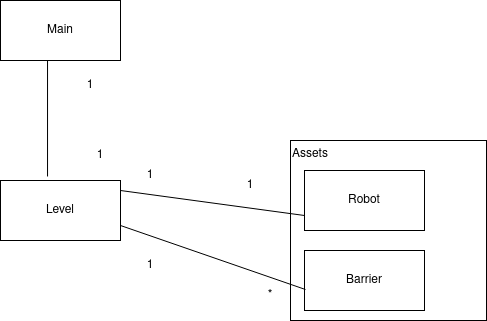

The diagram above was exported from draw.io. Its source (the exported page's mxGraphModel, read from the mxfile embedded in the PNG):
<mxGraphModel dx="1350" dy="782" grid="1" gridSize="10" guides="1" tooltips="1" connect="1" arrows="1" fold="1" page="1" pageScale="1" pageWidth="827" pageHeight="1169" math="0" shadow="0">
  <root>
    <mxCell id="0" />
    <mxCell id="1" parent="0" />
    <mxCell id="ep3xUX67IFqz8tnc63n8-5" value="&lt;div align=&quot;left&quot;&gt;Assets&lt;/div&gt;" style="rounded=0;whiteSpace=wrap;html=1;align=left;verticalAlign=top;" vertex="1" parent="1">
      <mxGeometry x="400" y="260" width="196" height="180" as="geometry" />
    </mxCell>
    <mxCell id="ep3xUX67IFqz8tnc63n8-1" value="Main" style="rounded=0;whiteSpace=wrap;html=1;" vertex="1" parent="1">
      <mxGeometry x="110" y="120" width="120" height="60" as="geometry" />
    </mxCell>
    <mxCell id="ep3xUX67IFqz8tnc63n8-2" value="Level" style="rounded=0;whiteSpace=wrap;html=1;" vertex="1" parent="1">
      <mxGeometry x="110" y="300" width="120" height="60" as="geometry" />
    </mxCell>
    <mxCell id="ep3xUX67IFqz8tnc63n8-3" value="Robot" style="rounded=0;whiteSpace=wrap;html=1;" vertex="1" parent="1">
      <mxGeometry x="414" y="290" width="120" height="60" as="geometry" />
    </mxCell>
    <mxCell id="ep3xUX67IFqz8tnc63n8-4" value="Barrier" style="rounded=0;whiteSpace=wrap;html=1;" vertex="1" parent="1">
      <mxGeometry x="414" y="370" width="120" height="60" as="geometry" />
    </mxCell>
    <mxCell id="ep3xUX67IFqz8tnc63n8-8" value="1" style="text;html=1;strokeColor=none;fillColor=none;align=center;verticalAlign=middle;whiteSpace=wrap;rounded=0;" vertex="1" parent="1">
      <mxGeometry x="170" y="190" width="60" height="30" as="geometry" />
    </mxCell>
    <mxCell id="ep3xUX67IFqz8tnc63n8-9" value="1" style="text;html=1;strokeColor=none;fillColor=none;align=center;verticalAlign=middle;whiteSpace=wrap;rounded=0;" vertex="1" parent="1">
      <mxGeometry x="180" y="260" width="60" height="30" as="geometry" />
    </mxCell>
    <mxCell id="ep3xUX67IFqz8tnc63n8-11" value="1" style="text;html=1;strokeColor=none;fillColor=none;align=center;verticalAlign=middle;whiteSpace=wrap;rounded=0;" vertex="1" parent="1">
      <mxGeometry x="230" y="280" width="60" height="30" as="geometry" />
    </mxCell>
    <mxCell id="ep3xUX67IFqz8tnc63n8-12" value="" style="endArrow=none;html=1;rounded=0;exitX=0.392;exitY=-0.067;exitDx=0;exitDy=0;exitPerimeter=0;entryX=0.392;entryY=1;entryDx=0;entryDy=0;entryPerimeter=0;" edge="1" parent="1" source="ep3xUX67IFqz8tnc63n8-2" target="ep3xUX67IFqz8tnc63n8-1">
      <mxGeometry width="50" height="50" relative="1" as="geometry">
        <mxPoint x="130" y="260" as="sourcePoint" />
        <mxPoint x="180" y="210" as="targetPoint" />
      </mxGeometry>
    </mxCell>
    <mxCell id="ep3xUX67IFqz8tnc63n8-13" value="" style="endArrow=none;html=1;rounded=0;exitX=0;exitY=1;exitDx=0;exitDy=0;entryX=0;entryY=0.75;entryDx=0;entryDy=0;" edge="1" parent="1" source="ep3xUX67IFqz8tnc63n8-11" target="ep3xUX67IFqz8tnc63n8-3">
      <mxGeometry width="50" height="50" relative="1" as="geometry">
        <mxPoint x="290" y="340" as="sourcePoint" />
        <mxPoint x="340" y="290" as="targetPoint" />
      </mxGeometry>
    </mxCell>
    <mxCell id="ep3xUX67IFqz8tnc63n8-14" value="1" style="text;html=1;strokeColor=none;fillColor=none;align=center;verticalAlign=middle;whiteSpace=wrap;rounded=0;" vertex="1" parent="1">
      <mxGeometry x="330" y="290" width="60" height="30" as="geometry" />
    </mxCell>
    <mxCell id="ep3xUX67IFqz8tnc63n8-15" value="" style="endArrow=none;html=1;rounded=0;exitX=1;exitY=0.75;exitDx=0;exitDy=0;entryX=0.008;entryY=0.65;entryDx=0;entryDy=0;entryPerimeter=0;" edge="1" parent="1" source="ep3xUX67IFqz8tnc63n8-2" target="ep3xUX67IFqz8tnc63n8-4">
      <mxGeometry width="50" height="50" relative="1" as="geometry">
        <mxPoint x="290" y="430" as="sourcePoint" />
        <mxPoint x="340" y="380" as="targetPoint" />
      </mxGeometry>
    </mxCell>
    <mxCell id="ep3xUX67IFqz8tnc63n8-16" value="1" style="text;html=1;strokeColor=none;fillColor=none;align=center;verticalAlign=middle;whiteSpace=wrap;rounded=0;" vertex="1" parent="1">
      <mxGeometry x="230" y="370" width="60" height="30" as="geometry" />
    </mxCell>
    <mxCell id="ep3xUX67IFqz8tnc63n8-17" value="*" style="text;html=1;strokeColor=none;fillColor=none;align=center;verticalAlign=middle;whiteSpace=wrap;rounded=0;" vertex="1" parent="1">
      <mxGeometry x="350" y="400" width="60" height="30" as="geometry" />
    </mxCell>
  </root>
</mxGraphModel>